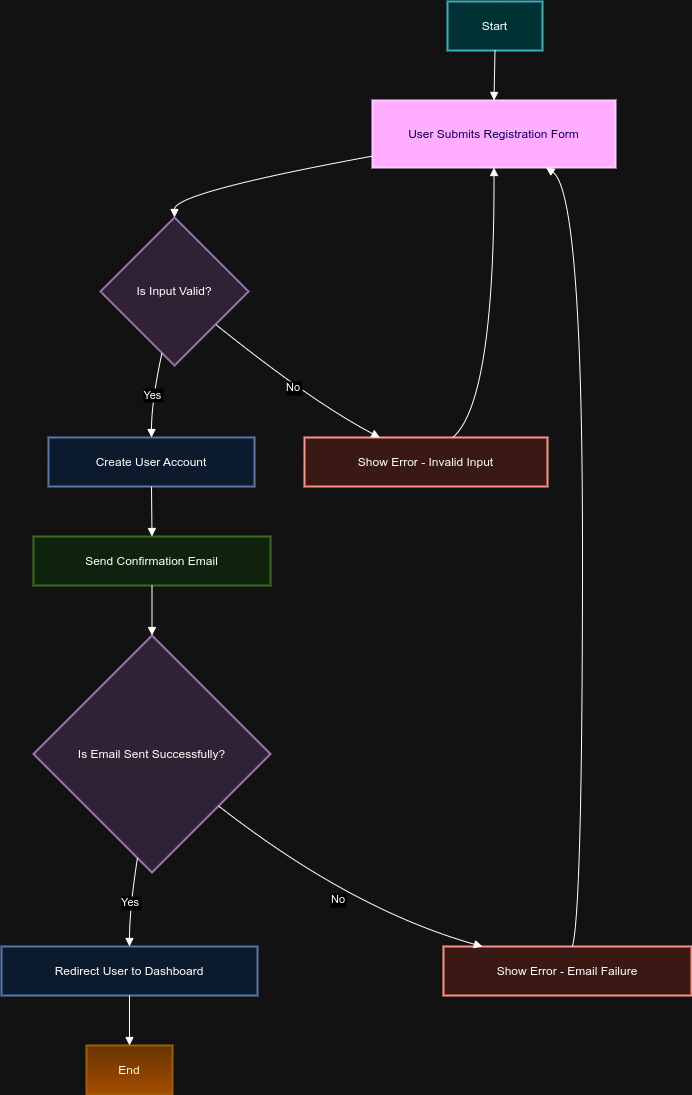

The diagram above was exported from draw.io. Its source (the exported page's mxGraphModel, read from the mxfile embedded in the PNG):
<mxGraphModel dx="880" dy="435" grid="1" gridSize="10" guides="1" tooltips="1" connect="1" arrows="1" fold="1" page="1" pageScale="1" pageWidth="850" pageHeight="1100" math="0" shadow="0">
  <root>
    <mxCell id="0" />
    <mxCell id="1" parent="0" />
    <mxCell id="j-I7ru3dBF_j8eLD6hAi-1" value="Start" style="whiteSpace=wrap;strokeWidth=2;fillColor=#b0e3e6;strokeColor=#0e8088;" vertex="1" parent="1">
      <mxGeometry x="466" y="20" width="95" height="49" as="geometry" />
    </mxCell>
    <mxCell id="j-I7ru3dBF_j8eLD6hAi-2" value="User Submits Registration Form" style="whiteSpace=wrap;strokeWidth=2;fillColor=#6a00ff;strokeColor=#3700CC;fontColor=#ffffff;" vertex="1" parent="1">
      <mxGeometry x="391" y="119" width="243" height="67" as="geometry" />
    </mxCell>
    <mxCell id="j-I7ru3dBF_j8eLD6hAi-3" value="Is Input Valid?" style="rhombus;strokeWidth=2;whiteSpace=wrap;fillColor=#e1d5e7;strokeColor=#9673a6;" vertex="1" parent="1">
      <mxGeometry x="119" y="236" width="148" height="148" as="geometry" />
    </mxCell>
    <mxCell id="j-I7ru3dBF_j8eLD6hAi-4" value="Create User Account" style="whiteSpace=wrap;strokeWidth=2;fillColor=#dae8fc;strokeColor=#6c8ebf;" vertex="1" parent="1">
      <mxGeometry x="67" y="456" width="206" height="49" as="geometry" />
    </mxCell>
    <mxCell id="j-I7ru3dBF_j8eLD6hAi-5" value="Show Error - Invalid Input" style="whiteSpace=wrap;strokeWidth=2;fillColor=#fad9d5;strokeColor=#ae4132;" vertex="1" parent="1">
      <mxGeometry x="323" y="456" width="243" height="49" as="geometry" />
    </mxCell>
    <mxCell id="j-I7ru3dBF_j8eLD6hAi-6" value="Send Confirmation Email" style="whiteSpace=wrap;strokeWidth=2;fillColor=#d5e8d4;strokeColor=#82b366;" vertex="1" parent="1">
      <mxGeometry x="52" y="555" width="237" height="49" as="geometry" />
    </mxCell>
    <mxCell id="j-I7ru3dBF_j8eLD6hAi-7" value="Is Email Sent Successfully?" style="rhombus;strokeWidth=2;whiteSpace=wrap;fillColor=#e1d5e7;strokeColor=#9673a6;" vertex="1" parent="1">
      <mxGeometry x="52" y="654" width="237" height="237" as="geometry" />
    </mxCell>
    <mxCell id="j-I7ru3dBF_j8eLD6hAi-8" value="Redirect User to Dashboard" style="whiteSpace=wrap;strokeWidth=2;fillColor=#dae8fc;strokeColor=#6c8ebf;" vertex="1" parent="1">
      <mxGeometry x="20" y="965" width="256" height="49" as="geometry" />
    </mxCell>
    <mxCell id="j-I7ru3dBF_j8eLD6hAi-9" value="Show Error - Email Failure" style="whiteSpace=wrap;strokeWidth=2;fillColor=#fad9d5;strokeColor=#ae4132;" vertex="1" parent="1">
      <mxGeometry x="462" y="965" width="248" height="49" as="geometry" />
    </mxCell>
    <mxCell id="j-I7ru3dBF_j8eLD6hAi-10" value="End" style="whiteSpace=wrap;strokeWidth=2;fillColor=#ffcd28;strokeColor=#d79b00;gradientColor=#ffa500;" vertex="1" parent="1">
      <mxGeometry x="105" y="1064" width="86" height="49" as="geometry" />
    </mxCell>
    <mxCell id="j-I7ru3dBF_j8eLD6hAi-11" value="" style="curved=1;startArrow=none;endArrow=block;exitX=0.5;exitY=1;entryX=0.5;entryY=0;rounded=0;" edge="1" parent="1" source="j-I7ru3dBF_j8eLD6hAi-1" target="j-I7ru3dBF_j8eLD6hAi-2">
      <mxGeometry relative="1" as="geometry">
        <Array as="points" />
      </mxGeometry>
    </mxCell>
    <mxCell id="j-I7ru3dBF_j8eLD6hAi-12" value="" style="curved=1;startArrow=none;endArrow=block;exitX=0;exitY=0.83;entryX=0.5;entryY=0;rounded=0;" edge="1" parent="1" source="j-I7ru3dBF_j8eLD6hAi-2" target="j-I7ru3dBF_j8eLD6hAi-3">
      <mxGeometry relative="1" as="geometry">
        <Array as="points">
          <mxPoint x="193" y="211" />
        </Array>
      </mxGeometry>
    </mxCell>
    <mxCell id="j-I7ru3dBF_j8eLD6hAi-13" value="Yes" style="curved=1;startArrow=none;endArrow=block;exitX=0.4;exitY=0.99;entryX=0.5;entryY=0;rounded=0;" edge="1" parent="1" source="j-I7ru3dBF_j8eLD6hAi-3" target="j-I7ru3dBF_j8eLD6hAi-4">
      <mxGeometry relative="1" as="geometry">
        <Array as="points">
          <mxPoint x="170" y="420" />
        </Array>
      </mxGeometry>
    </mxCell>
    <mxCell id="j-I7ru3dBF_j8eLD6hAi-14" value="No" style="curved=1;startArrow=none;endArrow=block;exitX=1;exitY=0.9;entryX=0.31;entryY=0;rounded=0;" edge="1" parent="1" source="j-I7ru3dBF_j8eLD6hAi-3" target="j-I7ru3dBF_j8eLD6hAi-5">
      <mxGeometry relative="1" as="geometry">
        <Array as="points">
          <mxPoint x="330" y="420" />
        </Array>
      </mxGeometry>
    </mxCell>
    <mxCell id="j-I7ru3dBF_j8eLD6hAi-15" value="" style="curved=1;startArrow=none;endArrow=block;exitX=0.5;exitY=1;entryX=0.5;entryY=0;rounded=0;" edge="1" parent="1" source="j-I7ru3dBF_j8eLD6hAi-4" target="j-I7ru3dBF_j8eLD6hAi-6">
      <mxGeometry relative="1" as="geometry">
        <Array as="points" />
      </mxGeometry>
    </mxCell>
    <mxCell id="j-I7ru3dBF_j8eLD6hAi-16" value="" style="curved=1;startArrow=none;endArrow=block;exitX=0.5;exitY=1;entryX=0.5;entryY=0;rounded=0;" edge="1" parent="1" source="j-I7ru3dBF_j8eLD6hAi-6" target="j-I7ru3dBF_j8eLD6hAi-7">
      <mxGeometry relative="1" as="geometry">
        <Array as="points" />
      </mxGeometry>
    </mxCell>
    <mxCell id="j-I7ru3dBF_j8eLD6hAi-17" value="Yes" style="curved=1;startArrow=none;endArrow=block;exitX=0.43;exitY=1;entryX=0.5;entryY=-0.01;rounded=0;" edge="1" parent="1" source="j-I7ru3dBF_j8eLD6hAi-7" target="j-I7ru3dBF_j8eLD6hAi-8">
      <mxGeometry relative="1" as="geometry">
        <Array as="points">
          <mxPoint x="148" y="928" />
        </Array>
      </mxGeometry>
    </mxCell>
    <mxCell id="j-I7ru3dBF_j8eLD6hAi-18" value="No" style="curved=1;startArrow=none;endArrow=block;exitX=1;exitY=0.89;entryX=0.15;entryY=-0.01;rounded=0;" edge="1" parent="1" source="j-I7ru3dBF_j8eLD6hAi-7" target="j-I7ru3dBF_j8eLD6hAi-9">
      <mxGeometry relative="1" as="geometry">
        <Array as="points">
          <mxPoint x="370" y="928" />
        </Array>
      </mxGeometry>
    </mxCell>
    <mxCell id="j-I7ru3dBF_j8eLD6hAi-19" value="" style="curved=1;startArrow=none;endArrow=block;exitX=0.5;exitY=0.99;entryX=0.5;entryY=-0.01;rounded=0;" edge="1" parent="1" source="j-I7ru3dBF_j8eLD6hAi-8" target="j-I7ru3dBF_j8eLD6hAi-10">
      <mxGeometry relative="1" as="geometry">
        <Array as="points" />
      </mxGeometry>
    </mxCell>
    <mxCell id="j-I7ru3dBF_j8eLD6hAi-20" value="" style="curved=1;startArrow=none;endArrow=block;exitX=0.61;exitY=0;entryX=0.5;entryY=0.99;rounded=0;" edge="1" parent="1" source="j-I7ru3dBF_j8eLD6hAi-5" target="j-I7ru3dBF_j8eLD6hAi-2">
      <mxGeometry relative="1" as="geometry">
        <Array as="points">
          <mxPoint x="513" y="420" />
        </Array>
      </mxGeometry>
    </mxCell>
    <mxCell id="j-I7ru3dBF_j8eLD6hAi-21" value="" style="curved=1;startArrow=none;endArrow=block;exitX=0.52;exitY=-0.01;entryX=0.71;entryY=0.99;rounded=0;" edge="1" parent="1" source="j-I7ru3dBF_j8eLD6hAi-9" target="j-I7ru3dBF_j8eLD6hAi-2">
      <mxGeometry relative="1" as="geometry">
        <Array as="points">
          <mxPoint x="601" y="928" />
          <mxPoint x="601" y="211" />
        </Array>
      </mxGeometry>
    </mxCell>
  </root>
</mxGraphModel>